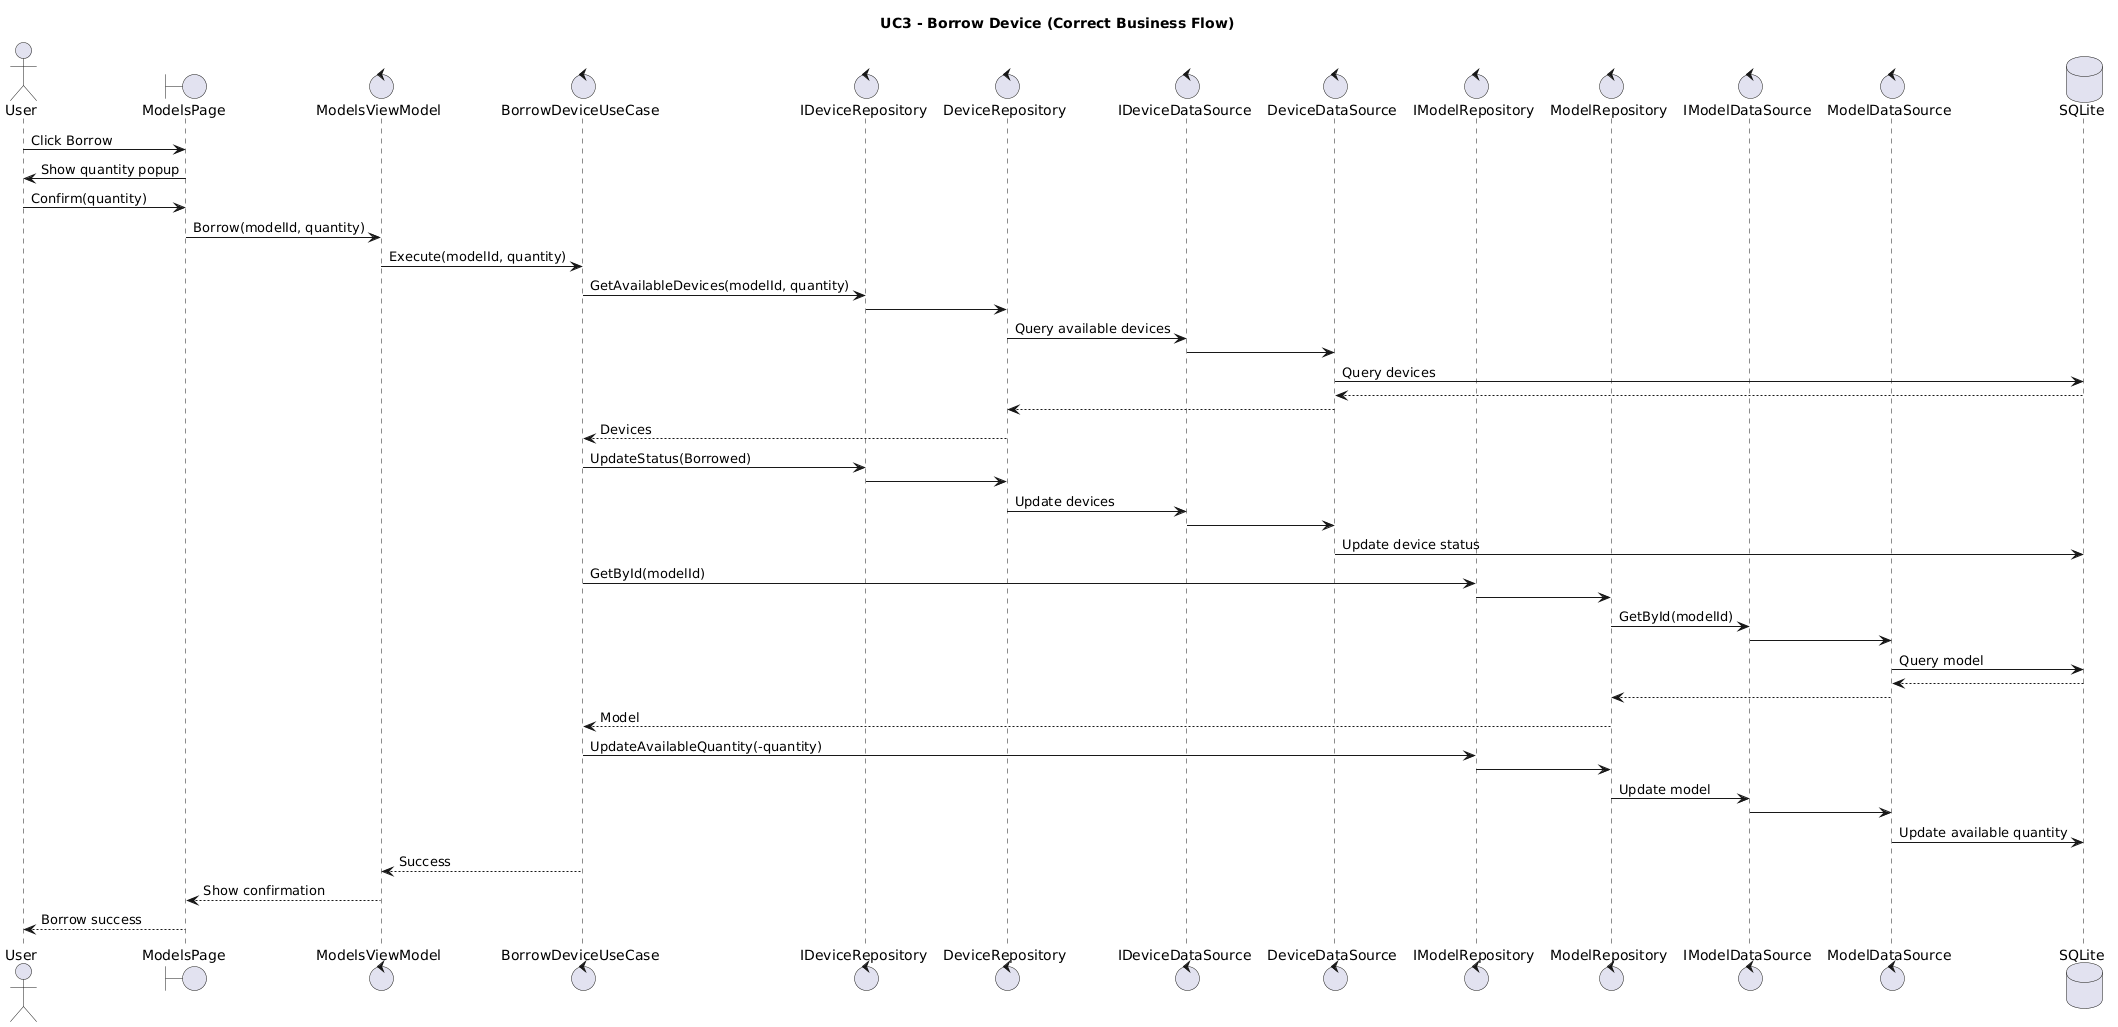

The diagram above was rendered by PlantUML. Its source (embedded in the PNG):
@startuml
title UC3 - Borrow Device (Correct Business Flow)

actor User

boundary ModelsPage
control ModelsViewModel
control BorrowDeviceUseCase

control IDeviceRepository
control DeviceRepository
control IDeviceDataSource
control DeviceDataSource

control IModelRepository
control ModelRepository
control IModelDataSource
control ModelDataSource

database SQLite

User -> ModelsPage : Click Borrow
ModelsPage -> User : Show quantity popup
User -> ModelsPage : Confirm(quantity)

ModelsPage -> ModelsViewModel : Borrow(modelId, quantity)

ModelsViewModel -> BorrowDeviceUseCase : Execute(modelId, quantity)

BorrowDeviceUseCase -> IDeviceRepository : GetAvailableDevices(modelId, quantity)
IDeviceRepository -> DeviceRepository
DeviceRepository -> IDeviceDataSource : Query available devices
IDeviceDataSource -> DeviceDataSource
DeviceDataSource -> SQLite : Query devices
SQLite --> DeviceDataSource
DeviceDataSource --> DeviceRepository
DeviceRepository --> BorrowDeviceUseCase : Devices

BorrowDeviceUseCase -> IDeviceRepository : UpdateStatus(Borrowed)
IDeviceRepository -> DeviceRepository
DeviceRepository -> IDeviceDataSource : Update devices
IDeviceDataSource -> DeviceDataSource
DeviceDataSource -> SQLite : Update device status

BorrowDeviceUseCase -> IModelRepository : GetById(modelId)
IModelRepository -> ModelRepository
ModelRepository -> IModelDataSource : GetById(modelId)
IModelDataSource -> ModelDataSource
ModelDataSource -> SQLite : Query model
SQLite --> ModelDataSource
ModelDataSource --> ModelRepository
ModelRepository --> BorrowDeviceUseCase : Model

BorrowDeviceUseCase -> IModelRepository : UpdateAvailableQuantity(-quantity)
IModelRepository -> ModelRepository
ModelRepository -> IModelDataSource : Update model
IModelDataSource -> ModelDataSource
ModelDataSource -> SQLite : Update available quantity

BorrowDeviceUseCase --> ModelsViewModel : Success
ModelsViewModel --> ModelsPage : Show confirmation
ModelsPage --> User : Borrow success
@enduml